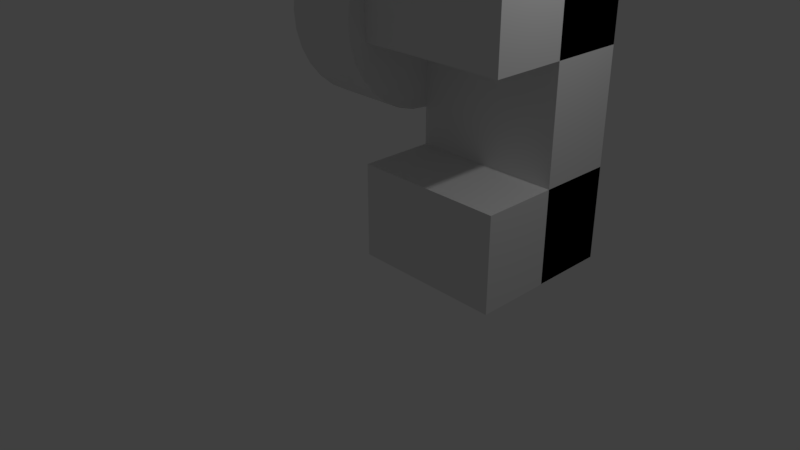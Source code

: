 # Source: untitled.blend  (saved by Blender 2.79.0; exported with 4.5.12 LTS)
import bpy
from mathutils import Matrix  # noqa: F401  (used for matrix-valued properties, if any)

bpy.ops.wm.read_factory_settings(use_empty=True)
scene = bpy.context.scene
scene.name = 'Scene'

# ---- collections
col_collection_1 = bpy.data.collections.new('Collection 1'); scene.collection.children.link(col_collection_1)

# ---- materials (node trees are filled in below, after node groups)
mat_material = bpy.data.materials.new('Material')
mat_material.alpha_threshold = 0.0
mat_material.use_transparent_shadow = False
mat_material.roughness = 0.5
mat_material.line_color = (0.0, 0.0, 0.0, 1.0)

# ---- material node trees

# ---- world
world_world = bpy.data.worlds.new('World'); scene.world = world_world
world_world.color = (0.05088, 0.05088, 0.05088)
world_world.use_sun_shadow = False
world_world.sun_shadow_jitter_overblur = 0.0
world_world.cycles.sampling_method = 'MANUAL'

# ---- cameras
cam_camera = bpy.data.cameras.new('Camera')
cam_camera.clip_end = 100.0
cam_camera.lens = 35.0
cam_camera.sensor_width = 32.0
cam_camera.sensor_height = 18.0
cam_camera.ortho_scale = 7.314
cam_camera.dof.focus_distance = 0.0
cam_camera.dof.aperture_fstop = 128.0

# ---- lights
light_lamp = bpy.data.lights.new('Lamp', 'POINT')
light_lamp.transmission_factor = 0.0
light_lamp.cutoff_distance = 30.0
light_lamp.energy = 100.0
light_lamp.shadow_buffer_clip_start = 1.001
light_lamp.shadow_soft_size = 0.1
light_lamp.shadow_maximum_resolution = 0.006
light_lamp.use_absolute_resolution = True

# ---- meshes
me_cylinder = bpy.data.meshes.new('Cylinder')
me_cylinder.from_pydata([(0.0, 1.0, -1.0), (0.0, 1.0, 1.0), (0.1951, 0.9808, -1.0), (0.1951, 0.9808, 1.0), (0.3827, 0.9239, -1.0), (0.3827, 0.9239, 1.0), (0.5556, 0.8315, -1.0), (0.5556, 0.8315, 1.0), (0.7071, 0.7071, -1.0), (0.7071, 0.7071, 1.0), (0.8315, 0.5556, -1.0), (0.8315, 0.5556, 1.0), (0.9239, 0.3827, -1.0), (0.9239, 0.3827, 1.0), (0.9808, 0.1951, -1.0), (0.9808, 0.1951, 1.0), (1.0, 7.55e-08, -1.0), (1.0, 7.55e-08, 1.0), (0.9808, -0.1951, -1.0), (0.9808, -0.1951, 1.0), (0.9239, -0.3827, -1.0), (0.9239, -0.3827, 1.0), (0.8315, -0.5556, -1.0), (0.8315, -0.5556, 1.0), (0.7071, -0.7071, -1.0), (0.7071, -0.7071, 1.0), (0.5556, -0.8315, -1.0), (0.5556, -0.8315, 1.0), (0.3827, -0.9239, -1.0), (0.3827, -0.9239, 1.0), (0.1951, -0.9808, -1.0), (0.1951, -0.9808, 1.0), (-3.258e-07, -1.0, -1.0), (-3.258e-07, -1.0, 1.0), (-0.1951, -0.9808, -1.0), (-0.1951, -0.9808, 1.0), (-0.3827, -0.9239, -1.0), (-0.3827, -0.9239, 1.0), (-0.5556, -0.8315, -1.0), (-0.5556, -0.8315, 1.0), (-0.7071, -0.7071, -1.0), (-0.7071, -0.7071, 1.0), (-0.8315, -0.5556, -1.0), (-0.8315, -0.5556, 1.0), (-0.9239, -0.3827, -1.0), (-0.9239, -0.3827, 1.0), (-0.9808, -0.1951, -1.0), (-0.9808, -0.1951, 1.0), (-1.0, 9.656e-07, -1.0), (-1.0, 9.656e-07, 1.0), (-0.9808, 0.1951, -1.0), (-0.9808, 0.1951, 1.0), (-0.9239, 0.3827, -1.0), (-0.9239, 0.3827, 1.0), (-0.8315, 0.5556, -1.0), (-0.8315, 0.5556, 1.0), (-0.7071, 0.7071, -1.0), (-0.7071, 0.7071, 1.0), (-0.5556, 0.8315, -1.0), (-0.5556, 0.8315, 1.0), (-0.3827, 0.9239, -1.0), (-0.3827, 0.9239, 1.0), (-0.1951, 0.9808, -1.0), (-0.1951, 0.9808, 1.0)], [], [(0, 1, 3, 2), (2, 3, 5, 4), (4, 5, 7, 6), (6, 7, 9, 8), (8, 9, 11, 10), (10, 11, 13, 12), (12, 13, 15, 14), (14, 15, 17, 16), (16, 17, 19, 18), (18, 19, 21, 20), (20, 21, 23, 22), (22, 23, 25, 24), (24, 25, 27, 26), (26, 27, 29, 28), (28, 29, 31, 30), (30, 31, 33, 32), (32, 33, 35, 34), (34, 35, 37, 36), (36, 37, 39, 38), (38, 39, 41, 40), (40, 41, 43, 42), (42, 43, 45, 44), (44, 45, 47, 46), (46, 47, 49, 48), (48, 49, 51, 50), (50, 51, 53, 52), (52, 53, 55, 54), (54, 55, 57, 56), (56, 57, 59, 58), (58, 59, 61, 60), (3, 1, 63, 61, 59, 57, 55, 53, 51, 49, 47, 45, 43, 41, 39, 37, 35, 33, 31, 29, 27, 25, 23, 21, 19, 17, 15, 13, 11, 9, 7, 5), (60, 61, 63, 62), (62, 63, 1, 0), (0, 2, 4, 6, 8, 10, 12, 14, 16, 18, 20, 22, 24, 26, 28, 30, 32, 34, 36, 38, 40, 42, 44, 46, 48, 50, 52, 54, 56, 58, 60, 62)])
me_cylinder.use_remesh_preserve_volume = False
me_cylinder.use_remesh_preserve_attributes = False
me_cylinder.use_mirror_vertex_groups = False
me_cylinder.update()
me_cube = bpy.data.meshes.new('Cube')
me_cube.from_pydata([(1.0, 1.0, -1.0), (1.0, -1.0, -1.0), (-1.0, -1.0, -1.0), (-1.0, 1.0, -1.0), (1.0, 1.0, 1.0), (1.0, -1.0, 1.0), (-1.0, -1.0, 1.0), (-1.0, 1.0, 1.0), (-1.0, -3.0, 0.375), (-1.0, -3.0, 1.0), (-1.0, 1.0, 0.375), (-1.0, 1.0, 1.0), (1.0, -3.0, 0.375), (1.0, -3.0, 1.0), (1.0, 1.0, 0.375), (1.0, 1.0, 1.0), (-1.0, -3.0, -1.003), (-1.0, -3.0, -0.3775), (-1.0, 1.0, -1.003), (-1.0, 1.0, -0.3775), (1.0, -3.0, -1.003), (1.0, -3.0, -0.3775), (1.0, 1.0, -1.003), (1.0, 1.0, -0.3775)], [], [(0, 1, 2, 3), (4, 7, 6, 5), (0, 4, 5, 1), (1, 5, 6, 2), (2, 6, 7, 3), (4, 0, 3, 7), (8, 9, 11, 10), (10, 11, 15, 14), (14, 15, 13, 12), (12, 13, 9, 8), (10, 14, 12, 8), (15, 11, 9, 13), (16, 17, 19, 18), (18, 19, 23, 22), (22, 23, 21, 20), (20, 21, 17, 16), (18, 22, 20, 16), (23, 19, 17, 21)])
me_cube.materials.append(mat_material)
me_cube.use_remesh_preserve_volume = False
me_cube.use_remesh_preserve_attributes = False
me_cube.use_mirror_vertex_groups = False
me_cube.update()

# ---- objects
ob_flywheel = bpy.data.objects.new('Flywheel', me_cylinder)
ob_press_body = bpy.data.objects.new('Press-Body', me_cube)
ob_lamp = bpy.data.objects.new('Lamp', light_lamp)
ob_camera = bpy.data.objects.new('Camera', cam_camera)

# ---- transforms, parenting, visibility, modifiers, constraints
ob_flywheel.location = (-0.5, 1.0, 3.0)
ob_flywheel.rotation_euler = (0.0, 1.571, 6.985e-10)
ob_flywheel.scale = (1.25, 1.25, 0.5)
ob_flywheel.lineart.crease_threshold = 0.0
ob_press_body.location = (1.0, 1.5, 2.0)
ob_press_body.scale = (1.0, 0.5, 2.0)
ob_press_body.lock_rotations_4d = False
ob_press_body.empty_display_type = 'ARROWS'
ob_press_body.lineart.crease_threshold = 0.0
ob_lamp.location = (4.076, 1.005, 5.904)
ob_lamp.rotation_euler = (0.6503, 0.05522, 1.866)
ob_lamp.lock_rotations_4d = False
ob_lamp.empty_display_type = 'ARROWS'
ob_lamp.color = (0.0, 0.0, 0.0, 0.0)
ob_lamp.lineart.crease_threshold = 0.0
ob_camera.location = (7.481, -6.508, 5.344)
ob_camera.rotation_euler = (1.109, 0.0, 0.8149)
ob_camera.lock_rotations_4d = False
ob_camera.empty_display_type = 'ARROWS'
ob_camera.color = (0.0, 0.0, 0.0, 0.0)
ob_camera.display_type = 'WIRE'
ob_camera.lineart.crease_threshold = 0.0

# ---- collection membership
col_collection_1.objects.link(ob_flywheel)
col_collection_1.objects.link(ob_press_body)
col_collection_1.objects.link(ob_lamp)
col_collection_1.objects.link(ob_camera)

# ---- scene / render settings (as saved in the file)
scene.camera = ob_camera
scene.frame_start = 1; scene.frame_end = 250; scene.frame_set(1)
scene.render.engine = 'BLENDER_EEVEE_NEXT'
scene.render.resolution_percentage = 50
scene.render.dither_intensity = 0.0
scene.cycles.use_denoising = False
scene.cycles.samples = 128
scene.cycles.sampling_pattern = 'TABULATED_SOBOL'
scene.cycles.use_adaptive_sampling = False
scene.cycles.use_light_tree = False
scene.cycles.blur_glossy = 0.0
scene.cycles.sample_clamp_indirect = 0.0
scene.view_settings.view_transform = 'Standard'
bpy.context.view_layer.update()
